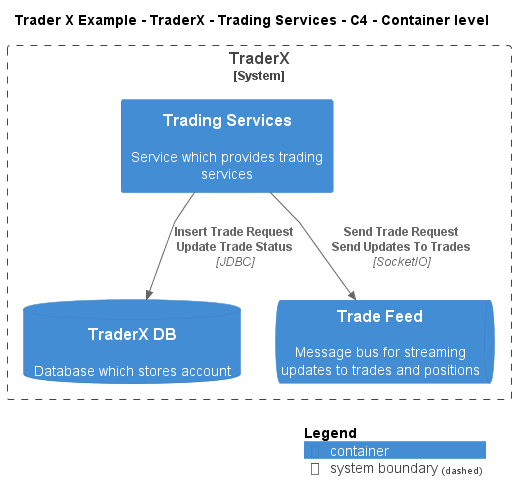

The diagram above was rendered by PlantUML. Its source (embedded in the PNG):
@startuml
!include ..\..\..\..\..\.c4s\C4_Container.puml

AddElementTag("c4interflow:lifecycle:new", $bgColor=green, $fontColor=#ffffff, $borderColor=green, $shadowing="False")
AddElementTag("c4interflow:lifecycle:changed", $bgColor=orange, $fontColor=#ffffff, $borderColor=orange, $shadowing="False")
AddElementTag("c4interflow:lifecycle:removed", $bgColor=red, $fontColor=#ffffff, $borderColor=red, $shadowing="False")

AddRelTag("c4interflow:lifecycle:new", $textColor=green, $lineColor=green)
AddRelTag("c4interflow:lifecycle:changed", $textColor=orange, $lineColor=orange)
AddRelTag("c4interflow:lifecycle:removed", $textColor=red, $lineColor=red)

SHOW_PERSON_PORTRAIT()
LAYOUT_TOP_DOWN()

skinparam linetype polyline

title Trader X Example - TraderX - Trading Services - C4 - Container level


System_Boundary(TraderXExample.SoftwareSystems.TraderX, "TraderX") {
    Container(TraderXExample.SoftwareSystems.TraderX.Containers.TradingServices, "Trading Services", "", "Service which provides trading services")
    ContainerDb(TraderXExample.SoftwareSystems.TraderX.Containers.TraderXDB, "TraderX DB", "", "Database which stores account")
    ContainerQueue(TraderXExample.SoftwareSystems.TraderX.Containers.TradeFeed, "Trade Feed", "", "Message bus for streaming updates to trades and positions")
}

Rel(TraderXExample.SoftwareSystems.TraderX.Containers.TradingServices, TraderXExample.SoftwareSystems.TraderX.Containers.TraderXDB, "Insert Trade Request\nUpdate Trade Status", "JDBC", $tags="protocol:jdbc")
Rel(TraderXExample.SoftwareSystems.TraderX.Containers.TradingServices, TraderXExample.SoftwareSystems.TraderX.Containers.TradeFeed, "Send Trade Request\nSend Updates To Trades", "SocketIO", $tags="protocol:socketio")


SHOW_LEGEND()
@enduml